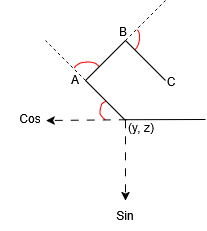

The diagram above was exported from draw.io. Its source (the exported page's mxGraphModel, read from the mxfile embedded in the PNG):
<mxGraphModel dx="378" dy="243" grid="0" gridSize="10" guides="1" tooltips="1" connect="1" arrows="1" fold="1" page="1" pageScale="1" pageWidth="850" pageHeight="1100" math="0" shadow="0">
  <root>
    <mxCell id="0" />
    <mxCell id="1" parent="0" />
    <mxCell id="WuNlIzmrzrnZpIuZ1cwO-43" edge="1" parent="1" style="endArrow=none;html=1;rounded=0;" value="">
      <mxGeometry height="50" relative="1" width="50" as="geometry">
        <mxPoint x="320" y="200" as="sourcePoint" />
        <mxPoint x="360" y="240" as="targetPoint" />
      </mxGeometry>
    </mxCell>
    <mxCell id="WuNlIzmrzrnZpIuZ1cwO-44" edge="1" parent="1" style="endArrow=none;html=1;rounded=0;" value="">
      <mxGeometry height="50" relative="1" width="50" as="geometry">
        <mxPoint x="360" y="160" as="sourcePoint" />
        <mxPoint x="320" y="200" as="targetPoint" />
      </mxGeometry>
    </mxCell>
    <mxCell id="WuNlIzmrzrnZpIuZ1cwO-45" edge="1" parent="1" style="endArrow=none;html=1;rounded=0;" value="">
      <mxGeometry height="50" relative="1" width="50" as="geometry">
        <mxPoint x="400" y="200" as="sourcePoint" />
        <mxPoint x="360" y="160" as="targetPoint" />
      </mxGeometry>
    </mxCell>
    <mxCell id="WuNlIzmrzrnZpIuZ1cwO-46" parent="1" style="text;html=1;whiteSpace=wrap;strokeColor=none;fillColor=none;align=center;verticalAlign=middle;rounded=0;" value="Cos" vertex="1">
      <mxGeometry height="30" width="60" x="235" y="223" as="geometry" />
    </mxCell>
    <mxCell id="WuNlIzmrzrnZpIuZ1cwO-49" edge="1" parent="1" style="endArrow=classic;html=1;rounded=0;dashed=1;dashPattern=8 8;" value="">
      <mxGeometry height="50" relative="1" width="50" as="geometry">
        <mxPoint x="360" y="239.8" as="sourcePoint" />
        <mxPoint x="360" y="320" as="targetPoint" />
      </mxGeometry>
    </mxCell>
    <mxCell id="WuNlIzmrzrnZpIuZ1cwO-50" parent="1" style="text;html=1;whiteSpace=wrap;strokeColor=none;fillColor=none;align=center;verticalAlign=middle;rounded=0;" value="Sin" vertex="1">
      <mxGeometry height="30" width="60" x="330" y="320" as="geometry" />
    </mxCell>
    <mxCell id="WuNlIzmrzrnZpIuZ1cwO-52" edge="1" parent="1" style="endArrow=none;dashed=1;html=1;rounded=0;" value="">
      <mxGeometry height="50" relative="1" width="50" as="geometry">
        <mxPoint x="320" y="200" as="sourcePoint" />
        <mxPoint x="280" y="160" as="targetPoint" />
      </mxGeometry>
    </mxCell>
    <mxCell id="WuNlIzmrzrnZpIuZ1cwO-53" edge="1" parent="1" style="endArrow=none;dashed=1;html=1;rounded=0;" value="">
      <mxGeometry height="50" relative="1" width="50" as="geometry">
        <mxPoint x="360" y="160" as="sourcePoint" />
        <mxPoint x="400" y="120" as="targetPoint" />
      </mxGeometry>
    </mxCell>
    <mxCell id="WuNlIzmrzrnZpIuZ1cwO-55" parent="1" style="shape=stencil(lVfLctswDPwaXXdIAnyd0/Q/MhOn9tSNM47Tx98XHo3SiHC31U2md0kJWCzASe5e9w8vuymF18v59HX34/B42U/yaUrp8LzfnQ8Xe5rkfpK7p9N59+V8ent+nH+/PFyR16dvp+/XHX7OvBgCQrjSUvg1L70vfJ4Jx8PzB0IX1LwFH1BkA74ppA34nP+Orw1xvX9EJPvXiLbePyERfMnj+wuE4QO6rvAKJfhckNbxzNBO8BG5rPAFmeC1jN9bURg+IfYVvqESvFTktX46GsO7/EaLGCPEMUAxIRBC8oqQ5ZtuE8oY0qhoSggCXec4FmgjBCe62FAYIUDiWqVh2eImwfYbytJeMjBCHfNsQq1CCK4QLG49EYIirMNq0oiMkEYpWe6FEVytiSATQh+1JxmxELNAW2dByrJyu/hHqUqDkv0dXs0tN+ETGsHrUurv+IxAzFTGytG6nHg7AWPhaIcSvOs15mZlE17QNuELAilkj29IW/Dm9roJn1A24bkR+V5QEUgNu/yWjkTwTm/WPZXgXX1VWUzjPyu+ZqS6xYTqP0zI+aINDIEQvFVX7lrWr4ektYDECK4/NW5zvgO2hE6iZK42+KJNVYWd0Eerbtzo1E2BjTudH0NsMIzkhOxqoVsYGMGZXU9LE71NcGq12VaZu7uG1hWZEZz4uul303DaCyojOPF161mM4MTXGzqbx/34FcYJ3h7+3C+eDsfjfD35+P94H7Gl+S4j978B);fillColor=none;strokeColor=#FF0000;" value="" vertex="1">
      <mxGeometry height="18.2" width="6.4" x="334.4" y="221" as="geometry" />
    </mxCell>
    <mxCell id="WuNlIzmrzrnZpIuZ1cwO-56" parent="1" style="shape=stencil(lVfbbtswDP0avxKSqAv13HX/UaDpEixLijTb2r8fDSNeKTdH0JtjHzLi5RxSEz+87Z9ed1Nwb9fL+efu7+H5up/42xTC4bTfXQ5XfZr4ceKHl/Nl9+Ny/n16Xn6/Ps3I+enX+c/s4X2xc+TcbBTcx/LCu/XV98XgeDgZg5SMQWUqCeGFLd5R5vt4T9n6l0Q13scHimLxngI4TyCpBl8ypXwfr9EFi2eK4DyRvI03C8xPpJotPsH8JCr2/DlQAvXKlL3Bp0os9/HlFt2KzzCfQsGeP/EtA1/i6+20K97D/HtHbBMaBRbAq79iDTIJiNhrS9gURdzSPpKzPRo7PZ0o2KJxgUXz2pM2aI6war5QsUHzGtXXBkLZ1kErkyswqC2RtfSo0MpkZ48UMNPUoDZHwlTTz972qrpAlQ5rEle1w+RUtmXLfo/ZqfQJNui5WVDQQtWm1WM+swqwDBloTpoYHFRU5tuJV8mGvTe3pq1bga3HiZItG1YY5YqvI3ghGfGv5G0kqYMP5NMInkmG/CeKjbxAZkbNj9UvrMCqn8XWFytwchStf7whpNASv4PfjNgOPhEP+S/khvyrNMoAPm8mVAevOjfkfzNuOvhMviE8rG/ejALcP2Uj7Lg/y0amcf8XnZa237Ce6AInI3pVhJL13xFEceQbUceSK1vJxVNAdNA1/4DnjC7FbY3xJJNMxTZdZ1aKtKzRYYjaTmq7CXYWhLrRXcare/VUbCN1tqIaWqZ19q4a29brbHZVc2KP1Nkd1UCGttOab+RaF2ZM/6oh2sL1NnIhtvrSWfnrZoBkTKCqS38zwTEfPl1C716j9OH/pfblcDwud+LP39tLsL5aLtD8+A8=);fillColor=none;strokeColor=#FF0000;" value="" vertex="1">
      <mxGeometry height="6.4" width="24.2" x="308.79999999999995" y="181.39999999999998" as="geometry" />
    </mxCell>
    <mxCell id="WuNlIzmrzrnZpIuZ1cwO-58" parent="1" style="shape=stencil(lZfRbtswDEW/xq+EREoi9dx1/1Gg6RIsS4o029q/nwwjaSw6d/Wbo+QY4tXlFTPIw9v26XUzcHg7n44/N393z+ftIN8G5t1huzntzu1pkMdBHl6Op82P0/H34Xn6/Po0/nJ8+nX8M77hfeIChTBCHD6mhRiuS98nYL873ABGIjOgGpV8//cxUOI5oFQNAIWKzoFCVe8DrQbrtpSpFgDkvuiaqIIauFLstiRU031AxKnEVAUASrnbUqTK94EUnUpNaHBuKfcqmZFVAOhlA1egkIFzyEzB5kAmAbLm1MtqQgZkzc58xiRApcK9rNbMEgHgzKdGClRSZz4tpEAl5V5WTaRAJXVuba9Q4CXV/hw0EoOi1dm7VFKUAe19eQ4YRdDT5vrhU+hlIPepUTJFoJK5BipCBXjJKuW5Ss0sEXipuo4rgQqQ1QPNvxl4aQEolIFKLYV0fg65mQWoVF0IZKEMVKouBMYuByrdXB9XIlAGMi0QySihG2KBKJRA4i8RiRIofIngiye/TOBIXiCkJdy6yqWQrKtcEsm6ygWn7BIRSNZV3gYLXlc5F+J1lXMiXmV2xknr24lx0vqGjThpfSTE/ySti7U2T0Ugkw/O2K5lFJwuyyMOTn+9tJkwgqL9BWaXhS9eqTg2/Z2NU9MPBTg0/dSBM9OPNf0I3h4+B/iX3X4/zf+33/cDf1ua/izI4z8=);fillColor=none;strokeColor=#FF0000;" value="" vertex="1">
      <mxGeometry height="19.8" width="4.8" x="369.20000000000005" y="149.2" as="geometry" />
    </mxCell>
    <mxCell id="WuNlIzmrzrnZpIuZ1cwO-59" edge="1" parent="1" style="endArrow=none;html=1;rounded=0;" value="">
      <mxGeometry height="50" relative="1" width="50" as="geometry">
        <mxPoint x="360" y="239.2" as="sourcePoint" />
        <mxPoint x="440" y="239" as="targetPoint" />
      </mxGeometry>
    </mxCell>
    <mxCell id="WuNlIzmrzrnZpIuZ1cwO-60" edge="1" parent="1" style="endArrow=classic;html=1;rounded=0;dashed=1;dashPattern=8 8;" value="">
      <mxGeometry height="50" relative="1" width="50" as="geometry">
        <mxPoint x="361.25" y="239.2" as="sourcePoint" />
        <mxPoint x="280.55" y="240" as="targetPoint" />
      </mxGeometry>
    </mxCell>
    <mxCell id="WuNlIzmrzrnZpIuZ1cwO-63" parent="1" style="text;html=1;whiteSpace=wrap;strokeColor=none;fillColor=none;align=center;verticalAlign=middle;rounded=0;" value="&lt;span style=&quot;color: rgb(0, 0, 0);&quot;&gt;B&lt;/span&gt;" vertex="1">
      <mxGeometry height="30" width="60" x="328" y="136" as="geometry" />
    </mxCell>
    <mxCell id="WuNlIzmrzrnZpIuZ1cwO-65" parent="1" style="text;html=1;whiteSpace=wrap;strokeColor=none;fillColor=none;align=center;verticalAlign=middle;rounded=0;" value="&lt;span style=&quot;color: rgb(0, 0, 0);&quot;&gt;A&lt;/span&gt;" vertex="1">
      <mxGeometry height="30" width="60" x="279.8" y="183.8" as="geometry" />
    </mxCell>
    <mxCell id="WuNlIzmrzrnZpIuZ1cwO-66" parent="1" style="text;html=1;whiteSpace=wrap;strokeColor=none;fillColor=none;align=center;verticalAlign=middle;rounded=0;" value="&lt;span style=&quot;color: rgb(0, 0, 0);&quot;&gt;C&lt;/span&gt;" vertex="1">
      <mxGeometry height="30" width="60" x="376" y="185.8" as="geometry" />
    </mxCell>
    <mxCell id="WuNlIzmrzrnZpIuZ1cwO-68" parent="1" style="text;html=1;whiteSpace=wrap;strokeColor=none;fillColor=none;align=center;verticalAlign=middle;rounded=0;" value="(y, z)" vertex="1">
      <mxGeometry height="30.8" width="60" x="346" y="232" as="geometry" />
    </mxCell>
  </root>
</mxGraphModel>